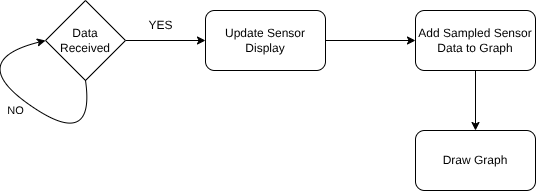

The diagram above was exported from draw.io. Its source (the exported page's mxGraphModel, read from the mxfile embedded in the PNG):
<mxGraphModel dx="718" dy="853" grid="1" gridSize="10" guides="1" tooltips="1" connect="1" arrows="1" fold="1" page="1" pageScale="1" pageWidth="850" pageHeight="1100" math="0" shadow="0">
  <root>
    <mxCell id="0" />
    <mxCell id="1" parent="0" />
    <mxCell id="4" value="" style="edgeStyle=none;html=1;" edge="1" parent="1" target="3">
      <mxGeometry relative="1" as="geometry">
        <mxPoint x="190" y="190" as="sourcePoint" />
      </mxGeometry>
    </mxCell>
    <mxCell id="6" value="" style="edgeStyle=none;html=1;" edge="1" parent="1" source="3" target="5">
      <mxGeometry relative="1" as="geometry" />
    </mxCell>
    <mxCell id="3" value="Update Sensor Display" style="rounded=1;whiteSpace=wrap;html=1;" vertex="1" parent="1">
      <mxGeometry x="270" y="160" width="120" height="60" as="geometry" />
    </mxCell>
    <mxCell id="8" value="" style="edgeStyle=none;html=1;" edge="1" parent="1" source="5" target="7">
      <mxGeometry relative="1" as="geometry" />
    </mxCell>
    <mxCell id="5" value="Add Sampled Sensor Data to Graph" style="rounded=1;whiteSpace=wrap;html=1;" vertex="1" parent="1">
      <mxGeometry x="480" y="160" width="120" height="60" as="geometry" />
    </mxCell>
    <mxCell id="7" value="Draw Graph" style="rounded=1;whiteSpace=wrap;html=1;" vertex="1" parent="1">
      <mxGeometry x="480" y="280" width="120" height="60" as="geometry" />
    </mxCell>
    <mxCell id="9" value="Data Received" style="rhombus;whiteSpace=wrap;html=1;" vertex="1" parent="1">
      <mxGeometry x="110" y="150" width="80" height="80" as="geometry" />
    </mxCell>
    <mxCell id="10" value="&lt;blockquote style=&quot;margin: 0 0 0 40px; border: none; padding: 0px;&quot;&gt;YES&lt;/blockquote&gt;" style="text;html=1;align=center;verticalAlign=middle;resizable=0;points=[];autosize=1;strokeColor=none;fillColor=none;" vertex="1" parent="1">
      <mxGeometry x="160" y="160" width="90" height="30" as="geometry" />
    </mxCell>
    <mxCell id="12" value="" style="curved=1;endArrow=classic;html=1;entryX=0;entryY=0.5;entryDx=0;entryDy=0;" edge="1" parent="1" target="9">
      <mxGeometry width="50" height="50" relative="1" as="geometry">
        <mxPoint x="150" y="230" as="sourcePoint" />
        <mxPoint x="100" y="200" as="targetPoint" />
        <Array as="points">
          <mxPoint x="160" y="300" />
          <mxPoint x="30" y="210" />
        </Array>
      </mxGeometry>
    </mxCell>
    <mxCell id="13" value="NO" style="edgeLabel;html=1;align=center;verticalAlign=middle;resizable=0;points=[];" vertex="1" connectable="0" parent="12">
      <mxGeometry x="-0.0699" relative="1" as="geometry">
        <mxPoint x="-19" y="2" as="offset" />
      </mxGeometry>
    </mxCell>
  </root>
</mxGraphModel>